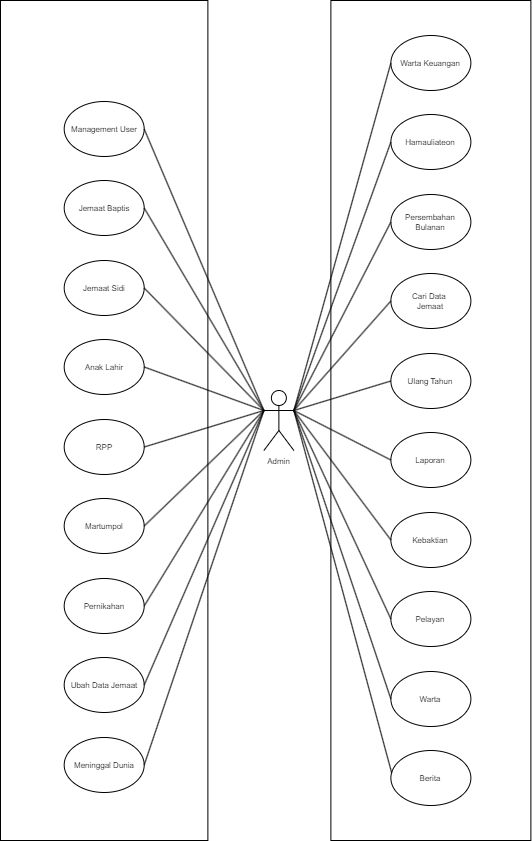

The diagram above was exported from draw.io. Its source (the exported page's mxGraphModel, read from the mxfile embedded in the PNG):
<mxGraphModel dx="1393" dy="755" grid="1" gridSize="10" guides="1" tooltips="1" connect="1" arrows="1" fold="1" page="1" pageScale="1" pageWidth="850" pageHeight="1100" math="0" shadow="0">
  <root>
    <mxCell id="0" />
    <mxCell id="1" parent="0" />
    <mxCell id="BWnZotm4-fjPxjkk90Yr-13" value="" style="rounded=0;whiteSpace=wrap;html=1;fillColor=none;movable=1;resizable=1;rotatable=1;deletable=1;editable=1;locked=0;connectable=1;" vertex="1" parent="1">
      <mxGeometry x="490.38" y="130" width="200" height="840" as="geometry" />
    </mxCell>
    <mxCell id="Hy6kNOs8J4aIfiLgwQ0O-1" value="" style="rounded=0;whiteSpace=wrap;html=1;fillColor=none;movable=1;resizable=1;rotatable=1;deletable=1;editable=1;locked=0;connectable=1;" parent="1" vertex="1">
      <mxGeometry x="160" y="130" width="207.38" height="840" as="geometry" />
    </mxCell>
    <mxCell id="ceUuWyO4_if61RFs9_rK-202" value="Hamauliateon" style="ellipse;whiteSpace=wrap;html=1;fontSize=8;flipH=1;flipV=0;" parent="1" vertex="1">
      <mxGeometry x="550.3800000000002" y="244" width="80" height="55" as="geometry" />
    </mxCell>
    <mxCell id="ceUuWyO4_if61RFs9_rK-215" value="Admin" style="shape=umlActor;verticalLabelPosition=bottom;verticalAlign=top;html=1;fontSize=8;" parent="1" vertex="1">
      <mxGeometry x="423.38" y="520" width="30" height="60" as="geometry" />
    </mxCell>
    <mxCell id="ceUuWyO4_if61RFs9_rK-216" value="Management User" style="ellipse;whiteSpace=wrap;html=1;fontSize=8;flipH=1;flipV=0;" parent="1" vertex="1">
      <mxGeometry x="223.6900000000001" y="231" width="80" height="55" as="geometry" />
    </mxCell>
    <mxCell id="ceUuWyO4_if61RFs9_rK-331" value="Laporan" style="ellipse;whiteSpace=wrap;html=1;fontSize=8;flipH=1;flipV=0;" parent="1" vertex="1">
      <mxGeometry x="550.3800000000002" y="562" width="80" height="55" as="geometry" />
    </mxCell>
    <mxCell id="ceUuWyO4_if61RFs9_rK-338" value="Kebaktian" style="ellipse;whiteSpace=wrap;html=1;fontSize=8;flipH=1;flipV=0;" parent="1" vertex="1">
      <mxGeometry x="550.3800000000002" y="642" width="80" height="55" as="geometry" />
    </mxCell>
    <mxCell id="ceUuWyO4_if61RFs9_rK-347" value="Pelayan" style="ellipse;whiteSpace=wrap;html=1;fontSize=8;flipH=1;flipV=0;" parent="1" vertex="1">
      <mxGeometry x="550.3800000000002" y="721" width="80" height="55" as="geometry" />
    </mxCell>
    <mxCell id="ceUuWyO4_if61RFs9_rK-356" value="Warta" style="ellipse;whiteSpace=wrap;html=1;fontSize=8;flipH=1;flipV=0;" parent="1" vertex="1">
      <mxGeometry x="550.3800000000002" y="801" width="80" height="55" as="geometry" />
    </mxCell>
    <mxCell id="ceUuWyO4_if61RFs9_rK-363" value="Berita" style="ellipse;whiteSpace=wrap;html=1;fontSize=8;flipH=1;flipV=0;" parent="1" vertex="1">
      <mxGeometry x="550.3800000000002" y="880" width="80" height="55" as="geometry" />
    </mxCell>
    <mxCell id="ceUuWyO4_if61RFs9_rK-224" value="Ubah Data Jemaat" style="ellipse;whiteSpace=wrap;html=1;fontSize=8;flipV=1;" parent="1" vertex="1">
      <mxGeometry x="223.6900000000001" y="787" width="80" height="55" as="geometry" />
    </mxCell>
    <mxCell id="ceUuWyO4_if61RFs9_rK-238" value="Jemaat Baptis" style="ellipse;whiteSpace=wrap;html=1;fontSize=8;flipV=1;flipH=1;" parent="1" vertex="1">
      <mxGeometry x="223.6900000000001" y="310" width="80" height="55" as="geometry" />
    </mxCell>
    <mxCell id="ceUuWyO4_if61RFs9_rK-248" value="Jemaat Sidi" style="ellipse;whiteSpace=wrap;html=1;fontSize=8;direction=east;flipV=1;" parent="1" vertex="1">
      <mxGeometry x="223.6900000000001" y="390" width="80" height="55" as="geometry" />
    </mxCell>
    <mxCell id="ceUuWyO4_if61RFs9_rK-257" value="Anak Lahir" style="ellipse;whiteSpace=wrap;html=1;fontSize=8;flipV=1;flipH=1;" parent="1" vertex="1">
      <mxGeometry x="223.6900000000001" y="469" width="80" height="55" as="geometry" />
    </mxCell>
    <mxCell id="ceUuWyO4_if61RFs9_rK-266" value="RPP" style="ellipse;whiteSpace=wrap;html=1;fontSize=8;flipV=1;" parent="1" vertex="1">
      <mxGeometry x="223.6900000000001" y="549" width="80" height="55" as="geometry" />
    </mxCell>
    <mxCell id="ceUuWyO4_if61RFs9_rK-276" value="Martumpol" style="ellipse;whiteSpace=wrap;html=1;fontSize=8;flipV=1;" parent="1" vertex="1">
      <mxGeometry x="223.6900000000001" y="628" width="80" height="55" as="geometry" />
    </mxCell>
    <mxCell id="ceUuWyO4_if61RFs9_rK-285" value="Pernikahan" style="ellipse;whiteSpace=wrap;html=1;fontSize=8;flipV=1;flipH=1;" parent="1" vertex="1">
      <mxGeometry x="223.6900000000001" y="708" width="80" height="55" as="geometry" />
    </mxCell>
    <mxCell id="ceUuWyO4_if61RFs9_rK-299" value="Meninggal Dunia" style="ellipse;whiteSpace=wrap;html=1;fontSize=8;flipV=1;flipH=1;" parent="1" vertex="1">
      <mxGeometry x="223.6900000000001" y="867" width="80" height="55" as="geometry" />
    </mxCell>
    <mxCell id="ceUuWyO4_if61RFs9_rK-191" value="Persembahan Bulanan" style="ellipse;whiteSpace=wrap;html=1;fontSize=8;" parent="1" vertex="1">
      <mxGeometry x="550.3800000000002" y="324" width="80" height="55" as="geometry" />
    </mxCell>
    <mxCell id="ceUuWyO4_if61RFs9_rK-322" value="Warta Keuangan" style="ellipse;whiteSpace=wrap;html=1;fontSize=8;" parent="1" vertex="1">
      <mxGeometry x="550.3800000000002" y="165" width="80" height="55" as="geometry" />
    </mxCell>
    <mxCell id="ceUuWyO4_if61RFs9_rK-309" value="Cari Data&amp;nbsp;&lt;div&gt;Jemaat&lt;/div&gt;" style="ellipse;whiteSpace=wrap;html=1;fontSize=8;" parent="1" vertex="1">
      <mxGeometry x="550.3800000000002" y="403" width="80" height="55" as="geometry" />
    </mxCell>
    <mxCell id="ceUuWyO4_if61RFs9_rK-310" value="Ulang Tahun" style="ellipse;whiteSpace=wrap;html=1;fontSize=8;" parent="1" vertex="1">
      <mxGeometry x="550.3800000000002" y="483" width="80" height="55" as="geometry" />
    </mxCell>
    <mxCell id="BWnZotm4-fjPxjkk90Yr-2" value="" style="endArrow=none;html=1;rounded=0;entryX=0;entryY=0.3333333333333333;entryDx=0;entryDy=0;entryPerimeter=0;exitX=1;exitY=0.5;exitDx=0;exitDy=0;" edge="1" parent="1" source="ceUuWyO4_if61RFs9_rK-238" target="ceUuWyO4_if61RFs9_rK-215">
      <mxGeometry width="50" height="50" relative="1" as="geometry">
        <mxPoint x="298.38" y="380" as="sourcePoint" />
        <mxPoint x="348.38" y="330" as="targetPoint" />
      </mxGeometry>
    </mxCell>
    <mxCell id="BWnZotm4-fjPxjkk90Yr-3" value="" style="endArrow=none;html=1;rounded=0;exitX=1;exitY=0.5;exitDx=0;exitDy=0;entryX=0;entryY=0.3333333333333333;entryDx=0;entryDy=0;entryPerimeter=0;" edge="1" parent="1" source="ceUuWyO4_if61RFs9_rK-248" target="ceUuWyO4_if61RFs9_rK-215">
      <mxGeometry width="50" height="50" relative="1" as="geometry">
        <mxPoint x="128.38" y="160" as="sourcePoint" />
        <mxPoint x="638.38" y="580" as="targetPoint" />
      </mxGeometry>
    </mxCell>
    <mxCell id="BWnZotm4-fjPxjkk90Yr-6" value="" style="endArrow=none;html=1;rounded=0;entryX=0;entryY=0.3333333333333333;entryDx=0;entryDy=0;entryPerimeter=0;exitX=1;exitY=0.5;exitDx=0;exitDy=0;" edge="1" parent="1" source="ceUuWyO4_if61RFs9_rK-257" target="ceUuWyO4_if61RFs9_rK-215">
      <mxGeometry width="50" height="50" relative="1" as="geometry">
        <mxPoint x="323.38" y="730" as="sourcePoint" />
        <mxPoint x="373.38" y="680" as="targetPoint" />
      </mxGeometry>
    </mxCell>
    <mxCell id="BWnZotm4-fjPxjkk90Yr-7" value="" style="endArrow=none;html=1;rounded=0;entryX=0;entryY=0.3333333333333333;entryDx=0;entryDy=0;entryPerimeter=0;exitX=1;exitY=0.5;exitDx=0;exitDy=0;" edge="1" parent="1" source="ceUuWyO4_if61RFs9_rK-266" target="ceUuWyO4_if61RFs9_rK-215">
      <mxGeometry width="50" height="50" relative="1" as="geometry">
        <mxPoint x="333.38" y="630" as="sourcePoint" />
        <mxPoint x="383.38" y="580" as="targetPoint" />
      </mxGeometry>
    </mxCell>
    <mxCell id="BWnZotm4-fjPxjkk90Yr-8" value="" style="endArrow=none;html=1;rounded=0;entryX=0;entryY=0.3333333333333333;entryDx=0;entryDy=0;entryPerimeter=0;exitX=1;exitY=0.5;exitDx=0;exitDy=0;" edge="1" parent="1" source="ceUuWyO4_if61RFs9_rK-276" target="ceUuWyO4_if61RFs9_rK-215">
      <mxGeometry width="50" height="50" relative="1" as="geometry">
        <mxPoint x="293.38" y="750" as="sourcePoint" />
        <mxPoint x="343.38" y="700" as="targetPoint" />
      </mxGeometry>
    </mxCell>
    <mxCell id="BWnZotm4-fjPxjkk90Yr-9" value="" style="endArrow=none;html=1;rounded=0;entryX=0;entryY=0.3333333333333333;entryDx=0;entryDy=0;entryPerimeter=0;exitX=1;exitY=0.5;exitDx=0;exitDy=0;" edge="1" parent="1" source="ceUuWyO4_if61RFs9_rK-285" target="ceUuWyO4_if61RFs9_rK-215">
      <mxGeometry width="50" height="50" relative="1" as="geometry">
        <mxPoint x="229.38" y="666" as="sourcePoint" />
        <mxPoint x="458.38" y="550" as="targetPoint" />
      </mxGeometry>
    </mxCell>
    <mxCell id="BWnZotm4-fjPxjkk90Yr-10" value="" style="endArrow=none;html=1;rounded=0;entryX=0;entryY=0.3333333333333333;entryDx=0;entryDy=0;entryPerimeter=0;exitX=1;exitY=0.5;exitDx=0;exitDy=0;" edge="1" parent="1" source="ceUuWyO4_if61RFs9_rK-224" target="ceUuWyO4_if61RFs9_rK-215">
      <mxGeometry width="50" height="50" relative="1" as="geometry">
        <mxPoint x="229.38" y="746" as="sourcePoint" />
        <mxPoint x="458.38" y="550" as="targetPoint" />
      </mxGeometry>
    </mxCell>
    <mxCell id="BWnZotm4-fjPxjkk90Yr-11" value="" style="endArrow=none;html=1;rounded=0;entryX=0;entryY=0.3333333333333333;entryDx=0;entryDy=0;entryPerimeter=0;exitX=1;exitY=0.5;exitDx=0;exitDy=0;" edge="1" parent="1" source="ceUuWyO4_if61RFs9_rK-299" target="ceUuWyO4_if61RFs9_rK-215">
      <mxGeometry width="50" height="50" relative="1" as="geometry">
        <mxPoint x="229.38" y="825" as="sourcePoint" />
        <mxPoint x="458.38" y="550" as="targetPoint" />
      </mxGeometry>
    </mxCell>
    <mxCell id="BWnZotm4-fjPxjkk90Yr-12" value="" style="endArrow=none;html=1;rounded=0;entryX=0;entryY=0.3333333333333333;entryDx=0;entryDy=0;entryPerimeter=0;exitX=1;exitY=0.5;exitDx=0;exitDy=0;" edge="1" parent="1" source="ceUuWyO4_if61RFs9_rK-216" target="ceUuWyO4_if61RFs9_rK-215">
      <mxGeometry width="50" height="50" relative="1" as="geometry">
        <mxPoint x="229.38" y="347" as="sourcePoint" />
        <mxPoint x="458.38" y="550" as="targetPoint" />
      </mxGeometry>
    </mxCell>
    <mxCell id="BWnZotm4-fjPxjkk90Yr-14" value="" style="endArrow=none;html=1;rounded=0;exitX=1;exitY=0.3333333333333333;exitDx=0;exitDy=0;exitPerimeter=0;entryX=0;entryY=0.5;entryDx=0;entryDy=0;" edge="1" parent="1" source="ceUuWyO4_if61RFs9_rK-215" target="ceUuWyO4_if61RFs9_rK-322">
      <mxGeometry width="50" height="50" relative="1" as="geometry">
        <mxPoint x="463.38" y="470" as="sourcePoint" />
        <mxPoint x="633.38" y="220" as="targetPoint" />
      </mxGeometry>
    </mxCell>
    <mxCell id="BWnZotm4-fjPxjkk90Yr-15" value="" style="endArrow=none;html=1;rounded=0;exitX=1;exitY=0.3333333333333333;exitDx=0;exitDy=0;exitPerimeter=0;entryX=0;entryY=0.5;entryDx=0;entryDy=0;" edge="1" parent="1" source="ceUuWyO4_if61RFs9_rK-215" target="ceUuWyO4_if61RFs9_rK-202">
      <mxGeometry width="50" height="50" relative="1" as="geometry">
        <mxPoint x="483.38" y="600" as="sourcePoint" />
        <mxPoint x="533.38" y="550" as="targetPoint" />
      </mxGeometry>
    </mxCell>
    <mxCell id="BWnZotm4-fjPxjkk90Yr-16" value="" style="endArrow=none;html=1;rounded=0;exitX=1;exitY=0.3333333333333333;exitDx=0;exitDy=0;exitPerimeter=0;entryX=0;entryY=0.5;entryDx=0;entryDy=0;" edge="1" parent="1" source="ceUuWyO4_if61RFs9_rK-215" target="ceUuWyO4_if61RFs9_rK-191">
      <mxGeometry width="50" height="50" relative="1" as="geometry">
        <mxPoint x="463.38" y="550" as="sourcePoint" />
        <mxPoint x="653.38" y="282" as="targetPoint" />
      </mxGeometry>
    </mxCell>
    <mxCell id="BWnZotm4-fjPxjkk90Yr-17" value="" style="endArrow=none;html=1;rounded=0;exitX=1;exitY=0.3333333333333333;exitDx=0;exitDy=0;exitPerimeter=0;entryX=0;entryY=0.5;entryDx=0;entryDy=0;" edge="1" parent="1" source="ceUuWyO4_if61RFs9_rK-215" target="ceUuWyO4_if61RFs9_rK-309">
      <mxGeometry width="50" height="50" relative="1" as="geometry">
        <mxPoint x="463.38" y="550" as="sourcePoint" />
        <mxPoint x="653.38" y="362" as="targetPoint" />
      </mxGeometry>
    </mxCell>
    <mxCell id="BWnZotm4-fjPxjkk90Yr-18" value="" style="endArrow=none;html=1;rounded=0;exitX=1;exitY=0.3333333333333333;exitDx=0;exitDy=0;exitPerimeter=0;entryX=0;entryY=0.5;entryDx=0;entryDy=0;" edge="1" parent="1" source="ceUuWyO4_if61RFs9_rK-215" target="ceUuWyO4_if61RFs9_rK-310">
      <mxGeometry width="50" height="50" relative="1" as="geometry">
        <mxPoint x="463.38" y="550" as="sourcePoint" />
        <mxPoint x="653.38" y="441" as="targetPoint" />
      </mxGeometry>
    </mxCell>
    <mxCell id="BWnZotm4-fjPxjkk90Yr-19" value="" style="endArrow=none;html=1;rounded=0;exitX=1;exitY=0.3333333333333333;exitDx=0;exitDy=0;exitPerimeter=0;entryX=0;entryY=0.5;entryDx=0;entryDy=0;" edge="1" parent="1" source="ceUuWyO4_if61RFs9_rK-215" target="ceUuWyO4_if61RFs9_rK-331">
      <mxGeometry width="50" height="50" relative="1" as="geometry">
        <mxPoint x="463.38" y="550" as="sourcePoint" />
        <mxPoint x="653.38" y="521" as="targetPoint" />
      </mxGeometry>
    </mxCell>
    <mxCell id="BWnZotm4-fjPxjkk90Yr-20" value="" style="endArrow=none;html=1;rounded=0;exitX=1;exitY=0.3333333333333333;exitDx=0;exitDy=0;exitPerimeter=0;entryX=0;entryY=0.5;entryDx=0;entryDy=0;" edge="1" parent="1" source="ceUuWyO4_if61RFs9_rK-215" target="ceUuWyO4_if61RFs9_rK-338">
      <mxGeometry width="50" height="50" relative="1" as="geometry">
        <mxPoint x="463.38" y="550" as="sourcePoint" />
        <mxPoint x="653.38" y="600" as="targetPoint" />
      </mxGeometry>
    </mxCell>
    <mxCell id="BWnZotm4-fjPxjkk90Yr-21" value="" style="endArrow=none;html=1;rounded=0;exitX=1;exitY=0.3333333333333333;exitDx=0;exitDy=0;exitPerimeter=0;entryX=0;entryY=0.5;entryDx=0;entryDy=0;" edge="1" parent="1" source="ceUuWyO4_if61RFs9_rK-215" target="ceUuWyO4_if61RFs9_rK-347">
      <mxGeometry width="50" height="50" relative="1" as="geometry">
        <mxPoint x="463.38" y="550" as="sourcePoint" />
        <mxPoint x="653.38" y="680" as="targetPoint" />
      </mxGeometry>
    </mxCell>
    <mxCell id="BWnZotm4-fjPxjkk90Yr-22" value="" style="endArrow=none;html=1;rounded=0;exitX=1;exitY=0.3333333333333333;exitDx=0;exitDy=0;exitPerimeter=0;entryX=0;entryY=0.5;entryDx=0;entryDy=0;" edge="1" parent="1" source="ceUuWyO4_if61RFs9_rK-215" target="ceUuWyO4_if61RFs9_rK-356">
      <mxGeometry width="50" height="50" relative="1" as="geometry">
        <mxPoint x="463.38" y="550" as="sourcePoint" />
        <mxPoint x="653.38" y="759" as="targetPoint" />
      </mxGeometry>
    </mxCell>
    <mxCell id="BWnZotm4-fjPxjkk90Yr-23" value="" style="endArrow=none;html=1;rounded=0;exitX=1;exitY=0.3333333333333333;exitDx=0;exitDy=0;exitPerimeter=0;entryX=0.99;entryY=0.407;entryDx=0;entryDy=0;entryPerimeter=0;" edge="1" parent="1" source="ceUuWyO4_if61RFs9_rK-215" target="ceUuWyO4_if61RFs9_rK-363">
      <mxGeometry width="50" height="50" relative="1" as="geometry">
        <mxPoint x="463.38" y="550" as="sourcePoint" />
        <mxPoint x="653.38" y="839" as="targetPoint" />
      </mxGeometry>
    </mxCell>
  </root>
</mxGraphModel>